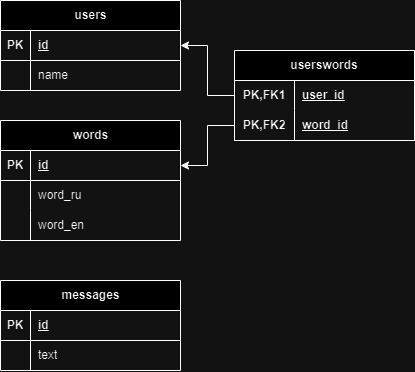

The diagram above was exported from draw.io. Its source (the exported page's mxGraphModel, read from the mxfile embedded in the PNG):
<mxGraphModel dx="1195" dy="643" grid="1" gridSize="10" guides="1" tooltips="1" connect="1" arrows="1" fold="1" page="1" pageScale="1" pageWidth="827" pageHeight="1169" math="0" shadow="0">
  <root>
    <mxCell id="0" />
    <mxCell id="1" parent="0" />
    <mxCell id="tL1TuSuaE-sKFEdSCMsb-5" value="users" style="shape=table;startSize=30;container=1;collapsible=1;childLayout=tableLayout;fixedRows=1;rowLines=0;fontStyle=1;align=center;resizeLast=1;html=1;" vertex="1" parent="1">
      <mxGeometry x="90" y="160" width="180" height="90" as="geometry" />
    </mxCell>
    <mxCell id="tL1TuSuaE-sKFEdSCMsb-6" value="" style="shape=tableRow;horizontal=0;startSize=0;swimlaneHead=0;swimlaneBody=0;fillColor=none;collapsible=0;dropTarget=0;points=[[0,0.5],[1,0.5]];portConstraint=eastwest;top=0;left=0;right=0;bottom=1;" vertex="1" parent="tL1TuSuaE-sKFEdSCMsb-5">
      <mxGeometry y="30" width="180" height="30" as="geometry" />
    </mxCell>
    <mxCell id="tL1TuSuaE-sKFEdSCMsb-7" value="PK" style="shape=partialRectangle;connectable=0;fillColor=none;top=0;left=0;bottom=0;right=0;fontStyle=1;overflow=hidden;whiteSpace=wrap;html=1;" vertex="1" parent="tL1TuSuaE-sKFEdSCMsb-6">
      <mxGeometry width="30" height="30" as="geometry">
        <mxRectangle width="30" height="30" as="alternateBounds" />
      </mxGeometry>
    </mxCell>
    <mxCell id="tL1TuSuaE-sKFEdSCMsb-8" value="id" style="shape=partialRectangle;connectable=0;fillColor=none;top=0;left=0;bottom=0;right=0;align=left;spacingLeft=6;fontStyle=5;overflow=hidden;whiteSpace=wrap;html=1;" vertex="1" parent="tL1TuSuaE-sKFEdSCMsb-6">
      <mxGeometry x="30" width="150" height="30" as="geometry">
        <mxRectangle width="150" height="30" as="alternateBounds" />
      </mxGeometry>
    </mxCell>
    <mxCell id="tL1TuSuaE-sKFEdSCMsb-9" value="" style="shape=tableRow;horizontal=0;startSize=0;swimlaneHead=0;swimlaneBody=0;fillColor=none;collapsible=0;dropTarget=0;points=[[0,0.5],[1,0.5]];portConstraint=eastwest;top=0;left=0;right=0;bottom=0;" vertex="1" parent="tL1TuSuaE-sKFEdSCMsb-5">
      <mxGeometry y="60" width="180" height="30" as="geometry" />
    </mxCell>
    <mxCell id="tL1TuSuaE-sKFEdSCMsb-10" value="" style="shape=partialRectangle;connectable=0;fillColor=none;top=0;left=0;bottom=0;right=0;editable=1;overflow=hidden;whiteSpace=wrap;html=1;" vertex="1" parent="tL1TuSuaE-sKFEdSCMsb-9">
      <mxGeometry width="30" height="30" as="geometry">
        <mxRectangle width="30" height="30" as="alternateBounds" />
      </mxGeometry>
    </mxCell>
    <mxCell id="tL1TuSuaE-sKFEdSCMsb-11" value="name" style="shape=partialRectangle;connectable=0;fillColor=none;top=0;left=0;bottom=0;right=0;align=left;spacingLeft=6;overflow=hidden;whiteSpace=wrap;html=1;" vertex="1" parent="tL1TuSuaE-sKFEdSCMsb-9">
      <mxGeometry x="30" width="150" height="30" as="geometry">
        <mxRectangle width="150" height="30" as="alternateBounds" />
      </mxGeometry>
    </mxCell>
    <mxCell id="tL1TuSuaE-sKFEdSCMsb-18" value="words" style="shape=table;startSize=30;container=1;collapsible=1;childLayout=tableLayout;fixedRows=1;rowLines=0;fontStyle=1;align=center;resizeLast=1;html=1;" vertex="1" parent="1">
      <mxGeometry x="90" y="280" width="180" height="120" as="geometry" />
    </mxCell>
    <mxCell id="tL1TuSuaE-sKFEdSCMsb-19" value="" style="shape=tableRow;horizontal=0;startSize=0;swimlaneHead=0;swimlaneBody=0;fillColor=none;collapsible=0;dropTarget=0;points=[[0,0.5],[1,0.5]];portConstraint=eastwest;top=0;left=0;right=0;bottom=1;" vertex="1" parent="tL1TuSuaE-sKFEdSCMsb-18">
      <mxGeometry y="30" width="180" height="30" as="geometry" />
    </mxCell>
    <mxCell id="tL1TuSuaE-sKFEdSCMsb-20" value="PK" style="shape=partialRectangle;connectable=0;fillColor=none;top=0;left=0;bottom=0;right=0;fontStyle=1;overflow=hidden;whiteSpace=wrap;html=1;" vertex="1" parent="tL1TuSuaE-sKFEdSCMsb-19">
      <mxGeometry width="30" height="30" as="geometry">
        <mxRectangle width="30" height="30" as="alternateBounds" />
      </mxGeometry>
    </mxCell>
    <mxCell id="tL1TuSuaE-sKFEdSCMsb-21" value="id" style="shape=partialRectangle;connectable=0;fillColor=none;top=0;left=0;bottom=0;right=0;align=left;spacingLeft=6;fontStyle=5;overflow=hidden;whiteSpace=wrap;html=1;" vertex="1" parent="tL1TuSuaE-sKFEdSCMsb-19">
      <mxGeometry x="30" width="150" height="30" as="geometry">
        <mxRectangle width="150" height="30" as="alternateBounds" />
      </mxGeometry>
    </mxCell>
    <mxCell id="tL1TuSuaE-sKFEdSCMsb-22" value="" style="shape=tableRow;horizontal=0;startSize=0;swimlaneHead=0;swimlaneBody=0;fillColor=none;collapsible=0;dropTarget=0;points=[[0,0.5],[1,0.5]];portConstraint=eastwest;top=0;left=0;right=0;bottom=0;" vertex="1" parent="tL1TuSuaE-sKFEdSCMsb-18">
      <mxGeometry y="60" width="180" height="30" as="geometry" />
    </mxCell>
    <mxCell id="tL1TuSuaE-sKFEdSCMsb-23" value="" style="shape=partialRectangle;connectable=0;fillColor=none;top=0;left=0;bottom=0;right=0;editable=1;overflow=hidden;whiteSpace=wrap;html=1;" vertex="1" parent="tL1TuSuaE-sKFEdSCMsb-22">
      <mxGeometry width="30" height="30" as="geometry">
        <mxRectangle width="30" height="30" as="alternateBounds" />
      </mxGeometry>
    </mxCell>
    <mxCell id="tL1TuSuaE-sKFEdSCMsb-24" value="word_ru" style="shape=partialRectangle;connectable=0;fillColor=none;top=0;left=0;bottom=0;right=0;align=left;spacingLeft=6;overflow=hidden;whiteSpace=wrap;html=1;" vertex="1" parent="tL1TuSuaE-sKFEdSCMsb-22">
      <mxGeometry x="30" width="150" height="30" as="geometry">
        <mxRectangle width="150" height="30" as="alternateBounds" />
      </mxGeometry>
    </mxCell>
    <mxCell id="tL1TuSuaE-sKFEdSCMsb-25" value="" style="shape=tableRow;horizontal=0;startSize=0;swimlaneHead=0;swimlaneBody=0;fillColor=none;collapsible=0;dropTarget=0;points=[[0,0.5],[1,0.5]];portConstraint=eastwest;top=0;left=0;right=0;bottom=0;" vertex="1" parent="tL1TuSuaE-sKFEdSCMsb-18">
      <mxGeometry y="90" width="180" height="30" as="geometry" />
    </mxCell>
    <mxCell id="tL1TuSuaE-sKFEdSCMsb-26" value="" style="shape=partialRectangle;connectable=0;fillColor=none;top=0;left=0;bottom=0;right=0;editable=1;overflow=hidden;whiteSpace=wrap;html=1;" vertex="1" parent="tL1TuSuaE-sKFEdSCMsb-25">
      <mxGeometry width="30" height="30" as="geometry">
        <mxRectangle width="30" height="30" as="alternateBounds" />
      </mxGeometry>
    </mxCell>
    <mxCell id="tL1TuSuaE-sKFEdSCMsb-27" value="word_en" style="shape=partialRectangle;connectable=0;fillColor=none;top=0;left=0;bottom=0;right=0;align=left;spacingLeft=6;overflow=hidden;whiteSpace=wrap;html=1;" vertex="1" parent="tL1TuSuaE-sKFEdSCMsb-25">
      <mxGeometry x="30" width="150" height="30" as="geometry">
        <mxRectangle width="150" height="30" as="alternateBounds" />
      </mxGeometry>
    </mxCell>
    <mxCell id="tL1TuSuaE-sKFEdSCMsb-44" value="userswords" style="shape=table;startSize=30;container=1;collapsible=1;childLayout=tableLayout;fixedRows=1;rowLines=0;fontStyle=1;align=center;resizeLast=1;html=1;whiteSpace=wrap;" vertex="1" parent="1">
      <mxGeometry x="324" y="210" width="180" height="90" as="geometry" />
    </mxCell>
    <mxCell id="tL1TuSuaE-sKFEdSCMsb-45" value="" style="shape=tableRow;horizontal=0;startSize=0;swimlaneHead=0;swimlaneBody=0;fillColor=none;collapsible=0;dropTarget=0;points=[[0,0.5],[1,0.5]];portConstraint=eastwest;top=0;left=0;right=0;bottom=0;html=1;" vertex="1" parent="tL1TuSuaE-sKFEdSCMsb-44">
      <mxGeometry y="30" width="180" height="30" as="geometry" />
    </mxCell>
    <mxCell id="tL1TuSuaE-sKFEdSCMsb-46" value="PK,FK1" style="shape=partialRectangle;connectable=0;fillColor=none;top=0;left=0;bottom=0;right=0;fontStyle=1;overflow=hidden;html=1;whiteSpace=wrap;" vertex="1" parent="tL1TuSuaE-sKFEdSCMsb-45">
      <mxGeometry width="60" height="30" as="geometry">
        <mxRectangle width="60" height="30" as="alternateBounds" />
      </mxGeometry>
    </mxCell>
    <mxCell id="tL1TuSuaE-sKFEdSCMsb-47" value="user_id" style="shape=partialRectangle;connectable=0;fillColor=none;top=0;left=0;bottom=0;right=0;align=left;spacingLeft=6;fontStyle=5;overflow=hidden;html=1;whiteSpace=wrap;" vertex="1" parent="tL1TuSuaE-sKFEdSCMsb-45">
      <mxGeometry x="60" width="120" height="30" as="geometry">
        <mxRectangle width="120" height="30" as="alternateBounds" />
      </mxGeometry>
    </mxCell>
    <mxCell id="tL1TuSuaE-sKFEdSCMsb-48" value="" style="shape=tableRow;horizontal=0;startSize=0;swimlaneHead=0;swimlaneBody=0;fillColor=none;collapsible=0;dropTarget=0;points=[[0,0.5],[1,0.5]];portConstraint=eastwest;top=0;left=0;right=0;bottom=1;html=1;" vertex="1" parent="tL1TuSuaE-sKFEdSCMsb-44">
      <mxGeometry y="60" width="180" height="30" as="geometry" />
    </mxCell>
    <mxCell id="tL1TuSuaE-sKFEdSCMsb-49" value="PK,FK2" style="shape=partialRectangle;connectable=0;fillColor=none;top=0;left=0;bottom=0;right=0;fontStyle=1;overflow=hidden;html=1;whiteSpace=wrap;" vertex="1" parent="tL1TuSuaE-sKFEdSCMsb-48">
      <mxGeometry width="60" height="30" as="geometry">
        <mxRectangle width="60" height="30" as="alternateBounds" />
      </mxGeometry>
    </mxCell>
    <mxCell id="tL1TuSuaE-sKFEdSCMsb-50" value="word_id" style="shape=partialRectangle;connectable=0;fillColor=none;top=0;left=0;bottom=0;right=0;align=left;spacingLeft=6;fontStyle=5;overflow=hidden;html=1;whiteSpace=wrap;" vertex="1" parent="tL1TuSuaE-sKFEdSCMsb-48">
      <mxGeometry x="60" width="120" height="30" as="geometry">
        <mxRectangle width="120" height="30" as="alternateBounds" />
      </mxGeometry>
    </mxCell>
    <mxCell id="tL1TuSuaE-sKFEdSCMsb-57" style="edgeStyle=orthogonalEdgeStyle;rounded=0;orthogonalLoop=1;jettySize=auto;html=1;" edge="1" parent="1" source="tL1TuSuaE-sKFEdSCMsb-45" target="tL1TuSuaE-sKFEdSCMsb-6">
      <mxGeometry relative="1" as="geometry" />
    </mxCell>
    <mxCell id="tL1TuSuaE-sKFEdSCMsb-59" style="edgeStyle=orthogonalEdgeStyle;rounded=0;orthogonalLoop=1;jettySize=auto;html=1;" edge="1" parent="1" source="tL1TuSuaE-sKFEdSCMsb-48" target="tL1TuSuaE-sKFEdSCMsb-19">
      <mxGeometry relative="1" as="geometry" />
    </mxCell>
    <mxCell id="tL1TuSuaE-sKFEdSCMsb-60" value="messages" style="shape=table;startSize=30;container=1;collapsible=1;childLayout=tableLayout;fixedRows=1;rowLines=0;fontStyle=1;align=center;resizeLast=1;html=1;" vertex="1" parent="1">
      <mxGeometry x="90" y="440" width="180" height="90" as="geometry" />
    </mxCell>
    <mxCell id="tL1TuSuaE-sKFEdSCMsb-61" value="" style="shape=tableRow;horizontal=0;startSize=0;swimlaneHead=0;swimlaneBody=0;fillColor=none;collapsible=0;dropTarget=0;points=[[0,0.5],[1,0.5]];portConstraint=eastwest;top=0;left=0;right=0;bottom=1;" vertex="1" parent="tL1TuSuaE-sKFEdSCMsb-60">
      <mxGeometry y="30" width="180" height="30" as="geometry" />
    </mxCell>
    <mxCell id="tL1TuSuaE-sKFEdSCMsb-62" value="PK" style="shape=partialRectangle;connectable=0;fillColor=none;top=0;left=0;bottom=0;right=0;fontStyle=1;overflow=hidden;whiteSpace=wrap;html=1;" vertex="1" parent="tL1TuSuaE-sKFEdSCMsb-61">
      <mxGeometry width="30" height="30" as="geometry">
        <mxRectangle width="30" height="30" as="alternateBounds" />
      </mxGeometry>
    </mxCell>
    <mxCell id="tL1TuSuaE-sKFEdSCMsb-63" value="id" style="shape=partialRectangle;connectable=0;fillColor=none;top=0;left=0;bottom=0;right=0;align=left;spacingLeft=6;fontStyle=5;overflow=hidden;whiteSpace=wrap;html=1;" vertex="1" parent="tL1TuSuaE-sKFEdSCMsb-61">
      <mxGeometry x="30" width="150" height="30" as="geometry">
        <mxRectangle width="150" height="30" as="alternateBounds" />
      </mxGeometry>
    </mxCell>
    <mxCell id="tL1TuSuaE-sKFEdSCMsb-64" value="" style="shape=tableRow;horizontal=0;startSize=0;swimlaneHead=0;swimlaneBody=0;fillColor=none;collapsible=0;dropTarget=0;points=[[0,0.5],[1,0.5]];portConstraint=eastwest;top=0;left=0;right=0;bottom=0;" vertex="1" parent="tL1TuSuaE-sKFEdSCMsb-60">
      <mxGeometry y="60" width="180" height="30" as="geometry" />
    </mxCell>
    <mxCell id="tL1TuSuaE-sKFEdSCMsb-65" value="" style="shape=partialRectangle;connectable=0;fillColor=none;top=0;left=0;bottom=0;right=0;editable=1;overflow=hidden;whiteSpace=wrap;html=1;" vertex="1" parent="tL1TuSuaE-sKFEdSCMsb-64">
      <mxGeometry width="30" height="30" as="geometry">
        <mxRectangle width="30" height="30" as="alternateBounds" />
      </mxGeometry>
    </mxCell>
    <mxCell id="tL1TuSuaE-sKFEdSCMsb-66" value="text" style="shape=partialRectangle;connectable=0;fillColor=none;top=0;left=0;bottom=0;right=0;align=left;spacingLeft=6;overflow=hidden;whiteSpace=wrap;html=1;" vertex="1" parent="tL1TuSuaE-sKFEdSCMsb-64">
      <mxGeometry x="30" width="150" height="30" as="geometry">
        <mxRectangle width="150" height="30" as="alternateBounds" />
      </mxGeometry>
    </mxCell>
  </root>
</mxGraphModel>